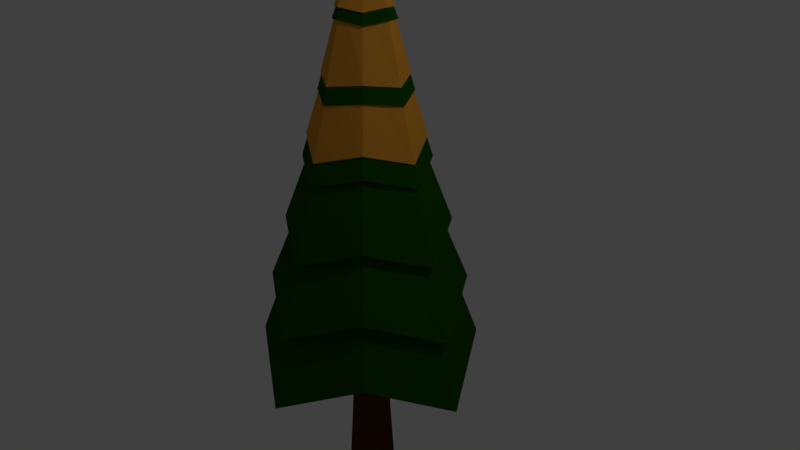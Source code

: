 # Source: cemara_summer.blend  (saved by Blender 2.79.0; exported with 4.5.12 LTS)
import bpy
from mathutils import Matrix  # noqa: F401  (used for matrix-valued properties, if any)

bpy.ops.wm.read_factory_settings(use_empty=True)
scene = bpy.context.scene
scene.name = 'Scene'

# ---- collections
col_collection_1 = bpy.data.collections.new('Collection 1'); scene.collection.children.link(col_collection_1)

# ---- materials (node trees are filled in below, after node groups)
mat_daun = bpy.data.materials.new('daun')
mat_daun.alpha_threshold = 0.0
mat_daun.diffuse_color = (0.004772, 0.04693, 0.001109, 1.0)
mat_daun.roughness = 0.5
mat_batang = bpy.data.materials.new('batang')
mat_batang.alpha_threshold = 0.0
mat_batang.diffuse_color = (0.03967, 0.007531, 0.001083, 1.0)
mat_batang.roughness = 0.5
mat_summer = bpy.data.materials.new('summer')
mat_summer.alpha_threshold = 0.0
mat_summer.diffuse_color = (0.5926, 0.4603, 0.004201, 1.0)
mat_summer.roughness = 0.5
mat_winter = bpy.data.materials.new('winter')
mat_winter.alpha_threshold = 0.0
mat_winter.roughness = 0.5
mat_fall = bpy.data.materials.new('fall')
mat_fall.alpha_threshold = 0.0
mat_fall.diffuse_color = (0.2019, 0.1091, 0.001087, 1.0)
mat_fall.roughness = 0.5
mat_spring = bpy.data.materials.new('spring')
mat_spring.alpha_threshold = 0.0
mat_spring.diffuse_color = (0.1492, 0.3844, 0.03053, 1.0)
mat_spring.roughness = 0.5

# ---- material node trees
mat_daun.use_nodes = True; mat_daun.node_tree.nodes.clear()
_N = mat_daun.node_tree.nodes; _L = mat_daun.node_tree.links
n0 = _N.new('ShaderNodeOutputMaterial'); n0.name = 'Material Output'; n0.location = (300, 300)
n1 = _N.new('ShaderNodeBsdfDiffuse'); n1.name = 'Diffuse BSDF'; n1.location = (10, 300)
n1.inputs[0].default_value = (0.01027, 0.08353, 0.0, 1.0)
_L.new(n1.outputs[0], n0.inputs[0])
n0.is_active_output = True
mat_batang.use_nodes = True; mat_batang.node_tree.nodes.clear()
_N = mat_batang.node_tree.nodes; _L = mat_batang.node_tree.links
n0 = _N.new('ShaderNodeOutputMaterial'); n0.name = 'Material Output'; n0.location = (300, 300)
n1 = _N.new('ShaderNodeBsdfDiffuse'); n1.name = 'Diffuse BSDF'; n1.location = (10, 300)
n1.inputs[0].default_value = (0.08353, 0.02848, 0.009482, 1.0)
_L.new(n1.outputs[0], n0.inputs[0])
n0.is_active_output = True
mat_summer.use_nodes = True; mat_summer.node_tree.nodes.clear()
_N = mat_summer.node_tree.nodes; _L = mat_summer.node_tree.links
n0 = _N.new('ShaderNodeOutputMaterial'); n0.name = 'Material Output'; n0.location = (300, 300)
n1 = _N.new('ShaderNodeBsdfDiffuse'); n1.name = 'Diffuse BSDF'; n1.location = (10, 300)
n1.inputs[0].default_value = (0.8, 0.34, 0.03708, 1.0)
_L.new(n1.outputs[0], n0.inputs[0])
n0.is_active_output = True
mat_winter.use_nodes = True; mat_winter.node_tree.nodes.clear()
_N = mat_winter.node_tree.nodes; _L = mat_winter.node_tree.links
n0 = _N.new('ShaderNodeOutputMaterial'); n0.name = 'Material Output'; n0.location = (300, 300)
n1 = _N.new('ShaderNodeBsdfDiffuse'); n1.name = 'Diffuse BSDF'; n1.location = (10, 300)
_L.new(n1.outputs[0], n0.inputs[0])
n0.is_active_output = True
mat_fall.use_nodes = True; mat_fall.node_tree.nodes.clear()
_N = mat_fall.node_tree.nodes; _L = mat_fall.node_tree.links
n0 = _N.new('ShaderNodeOutputMaterial'); n0.name = 'Material Output'; n0.location = (300, 300)
n1 = _N.new('ShaderNodeBsdfDiffuse'); n1.name = 'Diffuse BSDF'; n1.location = (10, 300)
n1.inputs[0].default_value = (0.06072, 0.03889, 0.01736, 1.0)
_L.new(n1.outputs[0], n0.inputs[0])
n0.is_active_output = True
mat_spring.use_nodes = True; mat_spring.node_tree.nodes.clear()
_N = mat_spring.node_tree.nodes; _L = mat_spring.node_tree.links
n0 = _N.new('ShaderNodeOutputMaterial'); n0.name = 'Material Output'; n0.location = (300, 300)
n1 = _N.new('ShaderNodeBsdfDiffuse'); n1.name = 'Diffuse BSDF'; n1.location = (10, 300)
n1.inputs[0].default_value = (0.1512, 0.8, 0.04963, 1.0)
_L.new(n1.outputs[0], n0.inputs[0])
n0.is_active_output = True

# ---- world
world_world = bpy.data.worlds.new('World'); scene.world = world_world
world_world.color = (0.05088, 0.05088, 0.05088)
world_world.use_sun_shadow = False
world_world.sun_shadow_jitter_overblur = 0.0
world_world.cycles.sampling_method = 'MANUAL'

# ---- cameras
cam_camera = bpy.data.cameras.new('Camera')
cam_camera.clip_end = 100.0
cam_camera.lens = 35.0
cam_camera.sensor_width = 32.0
cam_camera.sensor_height = 18.0
cam_camera.ortho_scale = 7.314
cam_camera.dof.focus_distance = 0.0

# ---- lights
light_lamp = bpy.data.lights.new('Lamp', 'POINT')
light_lamp.transmission_factor = 0.0
light_lamp.cutoff_distance = 30.0
light_lamp.energy = 100.0
light_lamp.shadow_buffer_clip_start = 1.001
light_lamp.shadow_soft_size = 0.1
light_lamp.shadow_maximum_resolution = 0.006
light_lamp.use_absolute_resolution = True

# ---- meshes
me_cylinder = bpy.data.meshes.new('Cylinder')
me_cylinder.from_pydata([(5.771e-09, 1.34, -1.147), (-2.12e-08, 0.02544, 3.982), (0.8834, 0.8834, -1.0), (0.01799, 0.01799, 3.982), (1.34, -6.171e-08, -1.147), (0.02544, 7.449e-09, 3.982), (0.8834, -0.8834, -1.0), (0.01799, -0.01799, 3.982), (-1.114e-07, -1.34, -1.147), (-2.342e-08, -0.02544, 3.982), (-0.8834, -0.8834, -1.0), (-0.01799, -0.01799, 3.982), (-1.34, 1.286e-08, -1.147), (-0.02544, 8.864e-09, 3.982), (-0.8834, 0.8834, -1.0), (-0.01799, 0.01799, 3.982), (4.261e-09, 1.138, -0.2558), (2.752e-09, 0.9352, 0.635), (1.243e-09, 0.7327, 1.526), (-2.66e-10, 0.5301, 2.417), (-1.428e-09, 0.3451, 3.22), (0.2159, 0.2159, 3.152), (0.3494, 0.3494, 2.321), (0.4829, 0.4829, 1.491), (0.6164, 0.6164, 0.6607), (0.7499, 0.7499, -0.1697), (0.3451, -1.703e-08, 3.22), (0.5301, -2.026e-08, 2.417), (0.7327, -3.062e-08, 1.526), (0.9352, -4.098e-08, 0.635), (1.138, -5.135e-08, -0.2558), (0.2159, -0.2159, 3.152), (0.3494, -0.3494, 2.321), (0.4829, -0.4829, 1.491), (0.6164, -0.6164, 0.6607), (0.7499, -0.7499, -0.1697), (-3.16e-08, -0.3451, 3.22), (-4.661e-08, -0.5301, 2.417), (-6.281e-08, -0.7327, 1.526), (-7.901e-08, -0.9352, 0.635), (-9.521e-08, -1.138, -0.2558), (-0.2159, -0.2159, 3.152), (-0.3494, -0.3494, 2.321), (-0.4829, -0.4829, 1.491), (-0.6164, -0.6164, 0.6607), (-0.7499, -0.7499, -0.1697), (-0.3451, 2.166e-09, 3.22), (-0.5301, 9.237e-09, 2.417), (-0.7327, 1.014e-08, 1.526), (-0.9352, 1.105e-08, 0.635), (-1.138, 1.196e-08, -0.2558), (-0.2159, 0.2159, 3.152), (-0.3494, 0.3494, 2.321), (-0.4829, 0.4829, 1.491), (-0.6164, 0.6164, 0.6607), (-0.7499, 0.7499, -0.1697), (5.574e-09, 0.4288, 3.078), (0.2682, 0.2682, 3.026), (0.4288, 2.496e-09, 3.078), (0.2682, -0.2682, 3.026), (-3.191e-08, -0.4288, 3.078), (-0.2682, -0.2682, 3.026), (-0.4288, 2.635e-08, 3.078), (-0.2682, 0.2682, 3.026), (6.017e-09, 0.65, 2.139), (0.4067, 0.4067, 2.196), (0.65, -7.961e-09, 2.139), (0.4067, -0.4067, 2.196), (-5.081e-08, -0.65, 2.139), (-0.4067, -0.4067, 2.196), (-0.65, 2.82e-08, 2.139), (-0.4067, 0.4067, 2.196), (4.481e-09, 0.9014, 1.201), (0.5639, 0.5639, 1.366), (0.9014, -2.08e-08, 1.201), (0.5639, -0.5639, 1.366), (-7.432e-08, -0.9014, 1.201), (-0.5639, -0.5639, 1.366), (-0.9014, 2.935e-08, 1.201), (-0.5639, 0.5639, 1.366), (1.77e-08, 1.186, 0.2623), (0.742, 0.742, 0.5352), (1.186, -3.303e-08, 0.2623), (0.742, -0.742, 0.5352), (-8.599e-08, -1.186, 0.2623), (-0.742, -0.742, 0.5352), (-1.186, 3.296e-08, 0.2623), (-0.742, 0.742, 0.5352), (1.708e-08, 1.435, -0.6762), (0.8979, 0.8979, -0.2952), (1.435, -4.9e-08, -0.6762), (0.8979, -0.8979, -0.2952), (-1.084e-07, -1.435, -0.6762), (-0.8979, -0.8979, -0.2952), (-1.435, 3.086e-08, -0.6762), (-0.8979, 0.8979, -0.2952), (1.004, 1.004, -1.126), (1.605, -5.913e-08, -1.615), (1.004, -1.004, -1.126), (-1.324e-07, -1.605, -1.615), (-1.004, -1.004, -1.126), (-1.605, 3.018e-08, -1.615), (-1.004, 1.004, -1.126), (7.961e-09, 1.605, -1.615), (-0.1788, -0.1754, -2.149), (-0.003219, -0.2481, -2.149), (-0.003219, -0.3093, -1.062), (-0.003219, -0.3093, -3.237), (-0.2221, -0.2186, -1.062), (-0.2221, -0.2186, -3.237), (-0.3127, 0.0002346, -1.062), (-0.3127, 0.0002346, -3.237), (-0.2221, 0.2191, -1.062), (-0.2221, 0.2191, -3.237), (-0.003219, 0.3097, -1.062), (-0.003219, 0.3097, -3.237), (0.2156, 0.2191, -1.062), (0.2156, 0.2191, -3.237), (0.3063, 0.0002346, -1.062), (0.3063, 0.0002346, -3.237), (0.2156, -0.2186, -1.062), (0.2156, -0.2186, -3.237), (-0.2516, 0.0002346, -2.149), (-0.1788, 0.1759, -2.149), (-0.003219, 0.2486, -2.149), (0.1724, 0.1759, -2.149), (0.2452, 0.0002346, -2.149), (0.1724, -0.1754, -2.149), (-0.7327, 1.014e-08, 1.597), (-0.9014, 2.935e-08, 1.272), (-0.002209, 0.02344, 4.047), (0.01437, 0.01658, 4.047), (0.02123, 8.691e-09, 4.047), (0.01437, -0.01658, 4.047), (-0.002209, -0.02344, 4.047), (-0.01879, -0.01658, 4.047), (-0.02565, 9.995e-09, 4.047), (-0.01879, 0.01658, 4.047), (-0.002209, 0.6752, 1.784), (-0.002209, 0.4886, 2.605), (-0.002209, 0.318, 3.345), (0.1968, 0.199, 3.282), (0.3198, 0.322, 2.517), (0.4428, 0.445, 1.752), (0.3158, -1.387e-08, 3.345), (0.4863, -1.684e-08, 2.605), (0.673, -2.639e-08, 1.784), (0.1968, -0.199, 3.282), (0.3198, -0.322, 2.517), (0.4428, -0.445, 1.752), (-0.002209, -0.318, 3.345), (-0.002209, -0.4886, 2.605), (-0.002209, -0.6752, 1.784), (-0.2012, -0.199, 3.282), (-0.3242, -0.322, 2.517), (-0.4472, -0.445, 1.752), (-0.3203, 3.822e-09, 3.345), (-0.4908, 1.034e-08, 2.605), (-0.6774, 1.117e-08, 1.784), (-0.2012, 0.199, 3.282), (-0.3242, 0.322, 2.517), (-0.4472, 0.445, 1.752), (-0.002209, 0.3952, 3.214), (0.245, 0.2472, 3.167), (0.393, 4.126e-09, 3.214), (0.245, -0.2472, 3.167), (-0.002209, -0.3952, 3.214), (-0.2494, -0.2472, 3.167), (-0.3974, 2.611e-08, 3.214), (-0.2494, 0.2472, 3.167), (-0.002209, 0.5991, 2.349), (0.3726, 0.3748, 2.401), (0.5969, -5.511e-09, 2.349), (0.3726, -0.3748, 2.401), (-0.002209, -0.5991, 2.349), (-0.377, -0.3748, 2.401), (-0.6013, 2.782e-08, 2.349), (-0.377, 0.3748, 2.401), (-0.002209, 0.8307, 1.484), (0.5175, 0.5197, 1.636), (0.8285, -1.734e-08, 1.484), (0.5175, -0.5197, 1.636), (-0.002209, -0.8307, 1.484), (-0.5219, -0.5197, 1.636), (-0.8329, 2.887e-08, 1.484), (-0.5219, 0.5197, 1.636), (-0.6774, 1.117e-08, 1.849), (-0.8329, 2.887e-08, 1.55)], [(129, 128), (187, 186)], [(56, 1, 3, 57), (57, 3, 5, 58), (58, 5, 7, 59), (59, 7, 9, 60), (60, 9, 11, 61), (61, 11, 13, 62), (3, 1, 15, 13, 11, 9, 7, 5), (62, 13, 15, 63), (63, 15, 1, 56), (0, 2, 4, 6, 8, 10, 12, 14), (102, 55, 16, 103), (95, 54, 17, 88), (87, 53, 18, 80), (79, 52, 19, 72), (71, 51, 20, 64), (101, 50, 55, 102), (94, 49, 54, 95), (86, 48, 53, 87), (78, 47, 52, 79), (70, 46, 51, 71), (100, 45, 50, 101), (93, 44, 49, 94), (85, 43, 48, 86), (77, 42, 47, 78), (69, 41, 46, 70), (99, 40, 45, 100), (92, 39, 44, 93), (84, 38, 43, 85), (76, 37, 42, 77), (68, 36, 41, 69), (98, 35, 40, 99), (91, 34, 39, 92), (83, 33, 38, 84), (75, 32, 37, 76), (67, 31, 36, 68), (97, 30, 35, 98), (90, 29, 34, 91), (82, 28, 33, 83), (74, 27, 32, 75), (66, 26, 31, 67), (96, 25, 30, 97), (89, 24, 29, 90), (81, 23, 28, 82), (73, 22, 27, 74), (65, 21, 26, 66), (103, 16, 25, 96), (88, 17, 24, 89), (80, 18, 23, 81), (72, 19, 22, 73), (64, 20, 21, 65), (51, 63, 56, 20), (46, 62, 63, 51), (41, 61, 62, 46), (36, 60, 61, 41), (31, 59, 60, 36), (26, 58, 59, 31), (21, 57, 58, 26), (20, 56, 57, 21), (19, 64, 65, 22), (22, 65, 66, 27), (27, 66, 67, 32), (32, 67, 68, 37), (37, 68, 69, 42), (42, 69, 70, 47), (47, 70, 71, 52), (52, 71, 64, 19), (18, 72, 73, 23), (23, 73, 74, 28), (28, 74, 75, 33), (33, 75, 76, 38), (38, 76, 77, 43), (43, 77, 78, 48), (48, 78, 79, 53), (53, 79, 72, 18), (17, 80, 81, 24), (24, 81, 82, 29), (29, 82, 83, 34), (34, 83, 84, 39), (39, 84, 85, 44), (44, 85, 86, 49), (49, 86, 87, 54), (54, 87, 80, 17), (16, 88, 89, 25), (25, 89, 90, 30), (30, 90, 91, 35), (35, 91, 92, 40), (40, 92, 93, 45), (45, 93, 94, 50), (50, 94, 95, 55), (55, 95, 88, 16), (0, 103, 96, 2), (2, 96, 97, 4), (4, 97, 98, 6), (6, 98, 99, 8), (8, 99, 100, 10), (10, 100, 101, 12), (12, 101, 102, 14), (14, 102, 103, 0), (108, 104, 122, 110), (105, 107, 109, 104), (110, 122, 123, 112), (104, 109, 111, 122), (112, 123, 124, 114), (122, 111, 113, 123), (114, 124, 125, 116), (123, 113, 115, 124), (116, 125, 126, 118), (124, 115, 117, 125), (118, 126, 127, 120), (125, 117, 119, 126), (109, 107, 121, 119, 117, 115, 113, 111), (120, 127, 105, 106), (126, 119, 121, 127), (106, 105, 104, 108), (127, 121, 107, 105), (106, 108, 110, 112, 114, 116, 118, 120), (162, 130, 131, 163), (163, 131, 132, 164), (164, 132, 133, 165), (165, 133, 134, 166), (166, 134, 135, 167), (167, 135, 136, 168), (131, 130, 137, 136, 135, 134, 133, 132), (168, 136, 137, 169), (169, 137, 130, 162), (185, 160, 139, 178), (177, 159, 140, 170), (184, 157, 160, 185), (176, 156, 159, 177), (183, 154, 157, 184), (175, 153, 156, 176), (182, 151, 154, 183), (174, 150, 153, 175), (181, 148, 151, 182), (173, 147, 150, 174), (180, 145, 148, 181), (172, 144, 147, 173), (179, 142, 145, 180), (171, 141, 144, 172), (178, 139, 142, 179), (170, 140, 141, 171), (159, 169, 162, 140), (156, 168, 169, 159), (153, 167, 168, 156), (150, 166, 167, 153), (147, 165, 166, 150), (144, 164, 165, 147), (141, 163, 164, 144), (140, 162, 163, 141), (139, 170, 171, 142), (142, 171, 172, 145), (145, 172, 173, 148), (148, 173, 174, 151), (151, 174, 175, 154), (154, 175, 176, 157), (157, 176, 177, 160), (160, 177, 170, 139), (138, 178, 179, 143), (143, 179, 180, 146), (146, 180, 181, 149), (149, 181, 182, 152), (152, 182, 183, 155), (155, 183, 184, 158), (158, 184, 185, 161), (161, 185, 178, 138)])
me_cylinder.polygons.foreach_set('material_index', [0, 0, 0, 0, 0, 0, 0, 0, 0, 0, 0, 0, 0, 0, 0, 0, 0, 0, 0, 0, 0, 0, 0, 0, 0, 0, 0, 0, 0, 0, 0, 0, 0, 0, 0, 0, 0, 0, 0, 0, 0, 0, 0, 0, 0, 0, 0, 0, 0, 0, 0, 0, 0, 0, 0, 0, 0, 0, 0, 0, 0, 0, 0, 0, 0, 0, 0, 0, 0, 0, 0, 0, 0, 0, 0, 0, 0, 0, 0, 0, 0, 0, 0, 0, 0, 0, 0, 0, 0, 0, 0, 0, 0, 0, 0, 0, 0, 0, 1, 1, 1, 1, 1, 1, 1, 1, 1, 1, 1, 1, 1, 1, 1, 1, 1, 1, 2, 2, 2, 2, 2, 2, 2, 2, 2, 2, 2, 2, 2, 2, 2, 2, 2, 2, 2, 2, 2, 2, 2, 2, 2, 2, 2, 2, 2, 2, 2, 2, 2, 2, 2, 2, 2, 2, 2, 2, 2, 2, 2, 2, 2, 2, 2, 2, 2])
me_cylinder.materials.append(mat_daun)
me_cylinder.materials.append(mat_batang)
me_cylinder.materials.append(mat_summer)
me_cylinder.materials.append(mat_winter)
me_cylinder.materials.append(mat_fall)
me_cylinder.materials.append(mat_spring)
me_cylinder.use_remesh_preserve_volume = False
me_cylinder.use_remesh_preserve_attributes = False
me_cylinder.use_mirror_vertex_groups = False
me_cylinder.update()

# ---- objects
ob_cylinder = bpy.data.objects.new('Cylinder', me_cylinder)
ob_lamp = bpy.data.objects.new('Lamp', light_lamp)
ob_camera = bpy.data.objects.new('Camera', cam_camera)

# ---- transforms, parenting, visibility, modifiers, constraints
ob_cylinder.location = (0.0, 0.0, 0.0)
ob_cylinder.lineart.crease_threshold = 0.0
ob_lamp.location = (4.076, 1.005, 5.904)
ob_lamp.rotation_euler = (0.6503, 0.05522, 1.866)
ob_lamp.lock_rotations_4d = False
ob_lamp.empty_display_type = 'ARROWS'
ob_lamp.color = (0.0, 0.0, 0.0, 0.0)
ob_lamp.lineart.crease_threshold = 0.0
ob_camera.location = (7.481, -6.508, 5.344)
ob_camera.rotation_euler = (1.109, 0.0, 0.8149)
ob_camera.lock_rotations_4d = False
ob_camera.empty_display_type = 'ARROWS'
ob_camera.color = (0.0, 0.0, 0.0, 0.0)
ob_camera.display_type = 'WIRE'
ob_camera.lineart.crease_threshold = 0.0

# ---- collection membership
col_collection_1.objects.link(ob_cylinder)
col_collection_1.objects.link(ob_lamp)
col_collection_1.objects.link(ob_camera)

# ---- scene / render settings (as saved in the file)
scene.camera = ob_camera
scene.frame_start = 1; scene.frame_end = 250; scene.frame_set(1)
scene.render.engine = 'CYCLES'
scene.render.resolution_percentage = 50
scene.render.dither_intensity = 0.0
scene.cycles.use_denoising = False
scene.cycles.samples = 128
scene.cycles.sampling_pattern = 'TABULATED_SOBOL'
scene.cycles.use_adaptive_sampling = False
scene.cycles.use_light_tree = False
scene.cycles.blur_glossy = 0.0
scene.cycles.sample_clamp_indirect = 0.0
scene.view_settings.view_transform = 'Standard'
bpy.context.view_layer.update()
